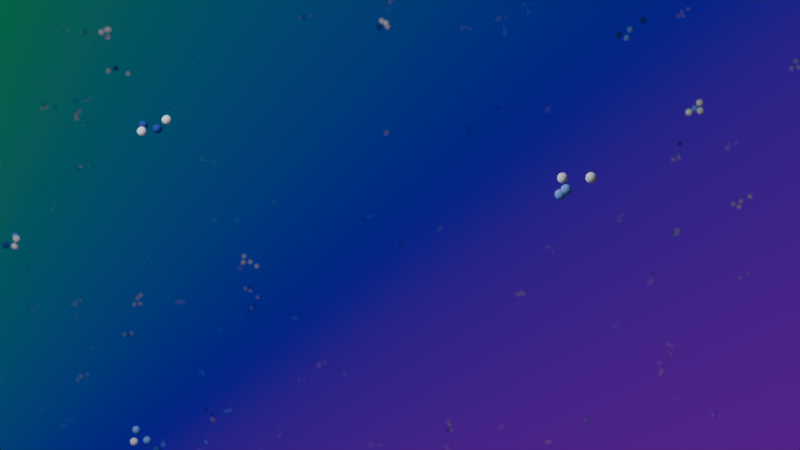 # Source: 6.0.0_v1_minimal4.blend  (saved by Blender 4.1.24; exported with 4.5.12 LTS)
import bpy
from mathutils import Matrix  # noqa: F401  (used for matrix-valued properties, if any)

bpy.ops.wm.read_factory_settings(use_empty=True)
scene = bpy.context.scene
scene.name = 'ParticleScene'

# ---- collections
col_collection = bpy.data.collections.new('Collection'); scene.collection.children.link(col_collection)

# ---- images (referenced by path relative to the original .blend; pixels are not part of the script)
import os
ASSET_DIR = os.environ.get("B2B_ASSET_DIR", "")  # directory of the original .blend (textures are referenced by path, not embedded)
HERE = os.path.dirname(os.path.abspath(__file__))  # packed textures are extracted next to this script under _unpacked/

def load_image(name, relpath, width, height, colorspace="sRGB"):
    """Load a texture the original file referenced (path relative to the .blend, or extracted next to this script)."""
    p = next((c for c in (os.path.join(HERE, relpath), os.path.join(ASSET_DIR, relpath)) if relpath and os.path.exists(c)), "")
    if p:
        img = bpy.data.images.load(p, check_existing=True)
        img.name = name
    else:  # same state as the original file: an image datablock whose file is absent (Cycles renders it pink)
        img = bpy.data.images.new(name, width, height)
        img.source = "FILE"
        img.filepath = "//" + (relpath or name)
    img.colorspace_settings.name = colorspace
    return img
img_bg_jpg = load_image('bg.jpg', 'scatter_texture/bg.jpg', 1024, 1024, 'sRGB')

# ---- materials (node trees are filled in below, after node groups)
mat_randomisedcolor = bpy.data.materials.new('RandomisedColor')
mat_scatteringpatern = bpy.data.materials.new('ScatteringPatern')
mat_material_001 = bpy.data.materials.new('Material.001')
mat_material_003 = bpy.data.materials.new('Material.003')
mat_material_005 = bpy.data.materials.new('Material.005')
mat_material_006 = bpy.data.materials.new('Material.006')

# ---- node groups
ng_particlecreation = bpy.data.node_groups.new('ParticleCreation', 'GeometryNodeTree')
_s = ng_particlecreation.interface.new_socket(name='Geometry', in_out='OUTPUT', socket_type='NodeSocketGeometry')
_s = ng_particlecreation.interface.new_socket(name='Geometry', in_out='INPUT', socket_type='NodeSocketGeometry')
ng_particlecreation.is_modifier = True
_N = ng_particlecreation.nodes; _L = ng_particlecreation.links
n0 = _N.new('NodeGroupInput'); n0.name = 'Group Input'; n0.location = (-976, 261)
n1 = _N.new('NodeGroupOutput'); n1.name = 'Group Output'; n1.location = (713, 193)
n2 = _N.new('GeometryNodeDualMesh'); n2.name = 'Dual Mesh'; n2.location = (-726, 287)
n3 = _N.new('GeometryNodeMeshUVSphere'); n3.name = 'UV Sphere'; n3.location = (-340, -11)
n3.inputs[0].default_value = 30
n3.inputs[2].default_value = 0.1
n4 = _N.new('GeometryNodeDistributePointsInVolume'); n4.name = 'Distribute Points in Volume'; n4.location = (-139, 205)
n4.inputs[1].default_value = 9.3
n4.inputs[4].default_value = 0.28
n5 = _N.new('GeometryNodeInstanceOnPoints'); n5.name = 'Instance on Points'; n5.location = (474, 260)
n6 = _N.new('GeometryNodeMeshToVolume'); n6.name = 'Mesh to Volume'; n6.location = (-476, 263)
n6.inputs[3].default_value = 71.0
n7 = _N.new('ShaderNodeValue'); n7.name = 'Value'; n7.location = (-645, -16)
n7.outputs[0].default_value = 0.1
n8 = _N.new('ShaderNodeValue'); n8.name = 'Value.001'; n8.location = (-893, 37)
n8.outputs[0].default_value = 0.4
n9 = _N.new('GeometryNodeSetShadeSmooth'); n9.name = 'Set Shade Smooth'; n9.location = (-87, 41)
n10 = _N.new('GeometryNodeSetMaterial'); n10.name = 'Set Material'; n10.location = (196, -55)
n10.inputs[2].default_value = mat_randomisedcolor
_L.new(n4.outputs[0], n5.inputs[0])
_L.new(n0.outputs[0], n2.inputs[0])
_L.new(n5.outputs[0], n1.inputs[0])
_L.new(n2.outputs[0], n6.inputs[0])
_L.new(n6.outputs[0], n4.inputs[0])
_L.new(n10.outputs[0], n5.inputs[2])
_L.new(n7.outputs[0], n4.inputs[3])
_L.new(n8.outputs[0], n6.inputs[1])
_L.new(n3.outputs[0], n9.inputs[0])
_L.new(n9.outputs[0], n10.inputs[0])
n1.is_active_output = True
ng_backgroundparticles = bpy.data.node_groups.new('BackgroundParticles', 'GeometryNodeTree')
_s = ng_backgroundparticles.interface.new_socket(name='Geometry', in_out='OUTPUT', socket_type='NodeSocketGeometry')
_s = ng_backgroundparticles.interface.new_socket(name='Geometry', in_out='INPUT', socket_type='NodeSocketGeometry')
ng_backgroundparticles.is_modifier = True
_N = ng_backgroundparticles.nodes; _L = ng_backgroundparticles.links
n0 = _N.new('NodeGroupInput'); n0.name = 'Group Input'; n0.location = (-498, -126)
n1 = _N.new('NodeGroupOutput'); n1.name = 'Group Output'; n1.location = (1374, -420)
n2 = _N.new('GeometryNodeMeshToVolume'); n2.name = 'Mesh to Volume'; n2.location = (-268, -67)
n3 = _N.new('GeometryNodeDistributePointsInVolume'); n3.name = 'Distribute Points in Volume'; n3.location = (12, -76)
n3.inputs[1].default_value = 0.0003
n4 = _N.new('GeometryNodeInstanceOnPoints'); n4.name = 'Instance on Points'; n4.location = (422, -73)
n5 = _N.new('GeometryNodeDualMesh'); n5.name = 'Dual Mesh'; n5.location = (-1254, -255)
n6 = _N.new('GeometryNodeMeshUVSphere'); n6.name = 'UV Sphere'; n6.location = (-869, -553)
n6.inputs[0].default_value = 30
n6.inputs[2].default_value = 0.1
n7 = _N.new('GeometryNodeDistributePointsInVolume'); n7.name = 'Distribute Points in Volume.001'; n7.location = (-667, -337)
n7.inputs[1].default_value = 9.3
n7.inputs[4].default_value = 0.28
n8 = _N.new('GeometryNodeInstanceOnPoints'); n8.name = 'Instance on Points.001'; n8.location = (69, -307)
n9 = _N.new('GeometryNodeMeshToVolume'); n9.name = 'Mesh to Volume.001'; n9.location = (-1004, -278)
n9.inputs[3].default_value = 71.0
n9.inputs[4].default_value = 0.2001
n10 = _N.new('ShaderNodeValue'); n10.name = 'Value'; n10.location = (-1174, -558)
n10.outputs[0].default_value = 0.1
n11 = _N.new('ShaderNodeValue'); n11.name = 'Value.001'; n11.location = (-1421, -505)
n11.outputs[0].default_value = 0.4
n12 = _N.new('GeometryNodeSetShadeSmooth'); n12.name = 'Set Shade Smooth'; n12.location = (-615, -501)
n13 = _N.new('GeometryNodeSetMaterial'); n13.name = 'Set Material'; n13.location = (-332, -597)
n13.inputs[2].default_value = mat_randomisedcolor
n14 = _N.new('GeometryNodeMeshCube'); n14.name = 'Cube'; n14.location = (-1466, -87)
n15 = _N.new('ShaderNodeValue'); n15.name = 'Value.002'; n15.location = (-1688, -217)
n15.outputs[0].default_value = 2.1
n16 = _N.new('GeometryNodeRotateInstances'); n16.name = 'Rotate Instances'; n16.location = (1071, -350)
n17 = _N.new('FunctionNodeRandomValue'); n17.name = 'Random Value'; n17.location = (421, -487)
n17.data_type = 'FLOAT_VECTOR'
n17.inputs[3].default_value = 7.8
n17.inputs[8].default_value = 1
n18 = _N.new('FunctionNodeRandomValue'); n18.name = 'Random Value.001'; n18.location = (623, -633)
n18.inputs[3].default_value = 360.0
n18.inputs[8].default_value = 2
n19 = _N.new('FunctionNodeAxisAngleToRotation'); n19.name = 'Axis Angle to Rotation'; n19.location = (817, -519)
_L.new(n16.outputs[0], n1.inputs[0])
_L.new(n0.outputs[0], n2.inputs[0])
_L.new(n2.outputs[0], n3.inputs[0])
_L.new(n3.outputs[0], n4.inputs[0])
_L.new(n7.outputs[0], n8.inputs[0])
_L.new(n5.outputs[0], n9.inputs[0])
_L.new(n9.outputs[0], n7.inputs[0])
_L.new(n10.outputs[0], n7.inputs[3])
_L.new(n11.outputs[0], n9.inputs[1])
_L.new(n6.outputs[0], n12.inputs[0])
_L.new(n12.outputs[0], n13.inputs[0])
_L.new(n14.outputs[0], n5.inputs[0])
_L.new(n15.outputs[0], n14.inputs[0])
_L.new(n17.outputs[0], n19.inputs[0])
_L.new(n18.outputs[1], n19.inputs[1])
_L.new(n8.outputs[0], n4.inputs[2])
_L.new(n13.outputs[0], n8.inputs[2])
_L.new(n4.outputs[0], n16.inputs[0])
_L.new(n19.outputs[0], n16.inputs[2])
n1.is_active_output = True

# ---- material node trees
mat_randomisedcolor.use_nodes = True; mat_randomisedcolor.node_tree.nodes.clear()
_N = mat_randomisedcolor.node_tree.nodes; _L = mat_randomisedcolor.node_tree.links
n0 = _N.new('ShaderNodeObjectInfo'); n0.name = 'Object Info'; n0.location = (-495, -215)
n1 = _N.new('ShaderNodeBsdfDiffuse'); n1.name = 'Diffuse BSDF'; n1.location = (193, -184)
n2 = _N.new('ShaderNodeValToRGB'); n2.name = 'Color Ramp'; n2.location = (-94, -190)
n2.color_ramp.interpolation = 'CONSTANT'
while len(n2.color_ramp.elements) > 1: n2.color_ramp.elements.remove(n2.color_ramp.elements[-1])
n2.color_ramp.elements[0].position = 0.0; n2.color_ramp.elements[0].color = (1.0, 1.0, 1.0, 1.0)
_e = n2.color_ramp.elements.new(0.1); _e.color = (0.03166, 0.06816, 0.3774, 1.0)
_e = n2.color_ramp.elements.new(0.2159); _e.color = (0.8411, 0.8478, 1.0, 1.0)
_e = n2.color_ramp.elements.new(0.7955); _e.color = (0.2023, 0.3729, 1.0, 1.0)
n3 = _N.new('ShaderNodeOutputMaterial'); n3.name = 'Material Output.001'; n3.location = (489, -181)
_L.new(n0.outputs[5], n2.inputs[0])
_L.new(n2.outputs[0], n1.inputs[0])
_L.new(n1.outputs[0], n3.inputs[0])
n3.is_active_output = True
mat_scatteringpatern.use_nodes = True; mat_scatteringpatern.node_tree.nodes.clear()
_N = mat_scatteringpatern.node_tree.nodes; _L = mat_scatteringpatern.node_tree.links
n0 = _N.new('ShaderNodeOutputMaterial'); n0.name = 'Material Output'; n0.location = (1542, 302)
n1 = _N.new('ShaderNodeEmission'); n1.name = 'Emission'; n1.location = (1266, 302)
n2 = _N.new('ShaderNodeTexImage'); n2.name = 'Image Texture'; n2.location = (-254, 304)
n2.image = img_bg_jpg
n3 = _N.new('ShaderNodeUVMap'); n3.name = 'UV Map'; n3.location = (-913, 418)
n3.uv_map = 'UVMap'
n4 = _N.new('ShaderNodeMapping'); n4.name = 'Mapping'; n4.location = (-487, 300)
n5 = _N.new('ShaderNodeValue'); n5.name = 'Value'; n5.location = (-1100, 181)
n5.outputs[0].default_value = -6.2
n6 = _N.new('ShaderNodeValue'); n6.name = 'Value.001'; n6.location = (-1085, 61)
n6.outputs[0].default_value = 2.3
n7 = _N.new('ShaderNodeMath'); n7.name = 'Math'; n7.location = (-886, 154)
n7.hide = True
n7.operation = 'MULTIPLY'
n7.inputs[1].default_value = 0.01
n8 = _N.new('ShaderNodeValue'); n8.name = 'Value.002'; n8.location = (-964, -96)
n8.outputs[0].default_value = 6.0
n9 = _N.new('ShaderNodeMath'); n9.name = 'Math.001'; n9.location = (-874, 77)
n9.hide = True
n9.operation = 'MULTIPLY'
n9.inputs[1].default_value = 0.01
n10 = _N.new('ShaderNodeMath'); n10.name = 'Math.002'; n10.location = (-771, -55)
n10.operation = 'MULTIPLY'
n10.inputs[1].default_value = 0.1
n11 = _N.new('ShaderNodeCombineXYZ'); n11.name = 'Combine XYZ'; n11.location = (-692, 157)
n12 = _N.new('ShaderNodeFloatCurve'); n12.name = 'Float Curve'; n12.location = (65, 369)
_c = n12.mapping.curves[0]
while len(_c.points) > 2: _c.points.remove(_c.points[-1])
_c.points[0].location = (0.0, 0.0); _c.points[0].handle_type = 'AUTO'
_c.points[1].location = (0.19091, 0.38125); _c.points[1].handle_type = 'AUTO'
_p = _c.points.new(0.62273, 0.6125); _p.handle_type = 'AUTO'
_p = _c.points.new(0.98182, 0.9375); _p.handle_type = 'AUTO'
n12.mapping.update()
n13 = _N.new('ShaderNodeSeparateXYZ'); n13.name = 'Separate XYZ'; n13.location = (-706, 816)
n14 = _N.new('ShaderNodeMix'); n14.name = 'Mix'; n14.location = (1063, 383)
n14.data_type = 'RGBA'
n14.inputs[6].default_value = (0.0, 0.0, 0.0, 1.0)
n15 = _N.new('ShaderNodeMath'); n15.name = 'Math.003'; n15.location = (-482, 960)
n15.operation = 'MULTIPLY'
n16 = _N.new('ShaderNodeMath'); n16.name = 'Math.004'; n16.location = (-473, 729)
n16.operation = 'MULTIPLY'
n16.inputs[1].default_value = -0.5
n17 = _N.new('ShaderNodeMath'); n17.name = 'Math.005'; n17.location = (-272, 938)
n18 = _N.new('ShaderNodeMath'); n18.name = 'Math.006'; n18.location = (-73, 910)
n18.operation = 'MULTIPLY'
n18.inputs[1].default_value = 1.0
n19 = _N.new('ShaderNodeMath'); n19.name = 'Math.007'; n19.location = (109, 962)
n20 = _N.new('ShaderNodeValToRGB'); n20.name = 'Color Ramp'; n20.location = (623, 944)
while len(n20.color_ramp.elements) > 1: n20.color_ramp.elements.remove(n20.color_ramp.elements[-1])
n20.color_ramp.elements[0].position = 0.03182; n20.color_ramp.elements[0].color = (1.0, 0.0, 0.0007778, 1.0)
_e = n20.color_ramp.elements.new(0.03182); _e.color = (0.0, 0.0, 0.0, 1.0)
_e = n20.color_ramp.elements.new(0.9545); _e.color = (1.0, 1.0, 1.0, 1.0)
_e = n20.color_ramp.elements.new(0.9682); _e.color = (0.5, 0.0, 0.0003889, 1.0)
n21 = _N.new('ShaderNodeValToRGB'); n21.name = 'Color Ramp.001'; n21.location = (649, 693)
while len(n21.color_ramp.elements) > 1: n21.color_ramp.elements.remove(n21.color_ramp.elements[-1])
n21.color_ramp.elements[0].position = 0.0; n21.color_ramp.elements[0].color = (0.005551, 1.0, 0.0, 1.0)
_e = n21.color_ramp.elements.new(0.2091); _e.color = (0.00211, 0.2728, 0.1387, 1.0)
_e = n21.color_ramp.elements.new(0.5); _e.color = (0.0, 0.0004234, 0.4999, 1.0)
_e = n21.color_ramp.elements.new(1.0); _e.color = (0.506, 0.0, 0.5061, 1.0)
n22 = _N.new('ShaderNodeMath'); n22.name = 'Math.008'; n22.location = (387, 314)
n22.operation = 'MULTIPLY'
n23 = _N.new('ShaderNodeValue'); n23.name = 'Value.003'; n23.location = (136, -12)
n23.outputs[0].default_value = 0.05
n24 = _N.new('ShaderNodeMath'); n24.name = 'Math.009'; n24.location = (607, 273)
n25 = _N.new('ShaderNodeMath'); n25.name = 'Math.010'; n25.location = (357, 74)
n25.operation = 'SUBTRACT'
n25.inputs[0].default_value = 1.0
n26 = _N.new('ShaderNodeFloatCurve'); n26.name = 'Float Curve.001'; n26.location = (315, 855)
_c = n26.mapping.curves[0]
while len(_c.points) > 2: _c.points.remove(_c.points[-1])
_c.points[0].location = (0.0, 0.0); _c.points[0].handle_type = 'AUTO'
_c.points[1].location = (0.31364, 0.225); _c.points[1].handle_type = 'AUTO'
_p = _c.points.new(0.75, 0.8); _p.handle_type = 'AUTO'
_p = _c.points.new(1.0, 1.0); _p.handle_type = 'AUTO'
n26.mapping.update()
_L.new(n1.outputs[0], n0.inputs[0])
_L.new(n4.outputs[0], n2.inputs[0])
_L.new(n3.outputs[0], n4.inputs[0])
_L.new(n5.outputs[0], n7.inputs[0])
_L.new(n6.outputs[0], n9.inputs[0])
_L.new(n8.outputs[0], n10.inputs[0])
_L.new(n10.outputs[0], n4.inputs[3])
_L.new(n9.outputs[0], n11.inputs[1])
_L.new(n7.outputs[0], n11.inputs[0])
_L.new(n11.outputs[0], n4.inputs[1])
_L.new(n2.outputs[0], n12.inputs[1])
_L.new(n3.outputs[0], n13.inputs[0])
_L.new(n13.outputs[0], n15.inputs[0])
_L.new(n16.outputs[0], n17.inputs[1])
_L.new(n15.outputs[0], n17.inputs[0])
_L.new(n17.outputs[0], n18.inputs[0])
_L.new(n18.outputs[0], n19.inputs[0])
_L.new(n13.outputs[1], n16.inputs[0])
_L.new(n24.outputs[0], n14.inputs[0])
_L.new(n14.outputs[2], n1.inputs[0])
_L.new(n21.outputs[0], n14.inputs[7])
_L.new(n12.outputs[0], n22.inputs[0])
_L.new(n22.outputs[0], n24.inputs[0])
_L.new(n23.outputs[0], n25.inputs[1])
_L.new(n25.outputs[0], n22.inputs[1])
_L.new(n23.outputs[0], n24.inputs[1])
_L.new(n19.outputs[0], n26.inputs[1])
_L.new(n26.outputs[0], n21.inputs[0])
n0.is_active_output = True
mat_material_001.use_nodes = True; mat_material_001.node_tree.nodes.clear()
_N = mat_material_001.node_tree.nodes; _L = mat_material_001.node_tree.links
n0 = _N.new('ShaderNodeBsdfPrincipled'); n0.name = 'Principled BSDF'; n0.location = (10, 300)
n1 = _N.new('ShaderNodeOutputMaterial'); n1.name = 'Material Output'; n1.location = (300, 300)
_L.new(n0.outputs[0], n1.inputs[0])
n1.is_active_output = True
mat_material_003.use_nodes = True; mat_material_003.node_tree.nodes.clear()
_N = mat_material_003.node_tree.nodes; _L = mat_material_003.node_tree.links
n0 = _N.new('ShaderNodeOutputMaterial'); n0.name = 'Material Output'; n0.location = (300, 300)
n1 = _N.new('ShaderNodeEmission'); n1.name = 'Emission'; n1.location = (10, 300)
n1.inputs[1].default_value = 10.0
_L.new(n1.outputs[0], n0.inputs[0])
n0.is_active_output = True
mat_material_005.use_nodes = True; mat_material_005.node_tree.nodes.clear()
_N = mat_material_005.node_tree.nodes; _L = mat_material_005.node_tree.links
n0 = _N.new('ShaderNodeOutputMaterial'); n0.name = 'Material Output'; n0.location = (300, 300)
n1 = _N.new('ShaderNodeEmission'); n1.name = 'Emission'; n1.location = (10, 300)
n1.inputs[0].default_value = (0.8735, 0.006579, 1.0, 1.0)
n1.inputs[1].default_value = 3.0
_L.new(n1.outputs[0], n0.inputs[0])
n0.is_active_output = True
mat_material_006.use_nodes = True; mat_material_006.node_tree.nodes.clear()
_N = mat_material_006.node_tree.nodes; _L = mat_material_006.node_tree.links
n0 = _N.new('ShaderNodeOutputMaterial'); n0.name = 'Material Output'; n0.location = (300, 300)
n1 = _N.new('ShaderNodeEmission'); n1.name = 'Emission'; n1.location = (10, 300)
n1.inputs[0].default_value = (0.009291, 1.0, 0.3409, 1.0)
n1.inputs[1].default_value = 4.0
_L.new(n1.outputs[0], n0.inputs[0])
n0.is_active_output = True

# ---- world
world_world = bpy.data.worlds.new('World'); scene.world = world_world
world_world.use_nodes = True; world_world.node_tree.nodes.clear()
_N = world_world.node_tree.nodes; _L = world_world.node_tree.links
n0 = _N.new('ShaderNodeOutputWorld'); n0.name = 'World Output'; n0.location = (300, 300)
n1 = _N.new('ShaderNodeBackground'); n1.name = 'Background'; n1.location = (10, 300)
n1.inputs[0].default_value = (0.05088, 0.05088, 0.05088, 1.0)
_L.new(n1.outputs[0], n0.inputs[0])
n0.is_active_output = True
world_world.color = (0.05088, 0.05088, 0.05088)
world_world.use_sun_shadow = False
world_world.sun_shadow_jitter_overblur = 0.0

# ---- cameras
cam_camera = bpy.data.cameras.new('Camera')
cam_camera.clip_end = 400.0
cam_camera.ortho_scale = 7.314
cam_camera.dof.use_dof = True
cam_camera.dof.aperture_fstop = 0.5

# ---- meshes
me_cube_001 = bpy.data.meshes.new('Cube.001')
me_cube_001.from_pydata([(-1.0, -1.0, -1.0), (-1.0, -1.0, 1.0), (-1.0, 1.0, -1.0), (-1.0, 1.0, 1.0), (1.0, -1.0, -1.0), (1.0, -1.0, 1.0), (1.0, 1.0, -1.0), (1.0, 1.0, 1.0)], [], [(0, 1, 3, 2), (2, 3, 7, 6), (6, 7, 5, 4), (4, 5, 1, 0), (2, 6, 4, 0), (7, 3, 1, 5)])
_uv = me_cube_001.uv_layers.new(name='UVMap')
_uv.uv.foreach_set('vector', [0.375, 0.0, 0.625, 0.0, 0.625, 0.25, 0.375, 0.25, 0.375, 0.25, 0.625, 0.25, 0.625, 0.5, 0.375, 0.5, 0.375, 0.5, 0.625, 0.5, 0.625, 0.75, 0.375, 0.75, 0.375, 0.75, 0.625, 0.75, 0.625, 1.0, 0.375, 1.0, 0.125, 0.5, 0.375, 0.5, 0.375, 0.75, 0.125, 0.75, 0.625, 0.5, 0.875, 0.5, 0.875, 0.75, 0.625, 0.75])
me_cube_001.update()
me_cube_002 = bpy.data.meshes.new('Cube.002')
me_cube_002.from_pydata([(-1.0, -1.0, -1.0), (-1.0, -1.0, 1.0), (-1.0, 1.0, -1.0), (-1.0, 1.0, 1.0), (1.0, -1.0, -1.0), (1.0, -1.0, 1.0), (1.0, 1.0, -1.0), (1.0, 1.0, 1.0)], [], [(0, 1, 3, 2), (2, 3, 7, 6), (6, 7, 5, 4), (4, 5, 1, 0), (2, 6, 4, 0), (7, 3, 1, 5)])
me_cube_002.polygons.foreach_set('use_smooth', [True] * 6)
_uv = me_cube_002.uv_layers.new(name='UVMap')
_uv.uv.foreach_set('vector', [0.375, 0.0, 0.625, 0.0, 0.625, 0.25, 0.375, 0.25, 0.375, 0.25, 0.625, 0.25, 0.625, 0.5, 0.375, 0.5, 0.375, 0.5, 0.625, 0.5, 0.625, 0.75, 0.375, 0.75, 0.375, 0.75, 0.625, 0.75, 0.625, 1.0, 0.375, 1.0, 0.125, 0.5, 0.375, 0.5, 0.375, 0.75, 0.125, 0.75, 0.625, 0.5, 0.875, 0.5, 0.875, 0.75, 0.625, 0.75])
me_cube_002.materials.append(mat_randomisedcolor)
me_cube_002.update()
me_cube_003 = bpy.data.meshes.new('Cube.003')
me_cube_003.from_pydata([(-1.0, -1.0, -1.0), (-1.0, -1.0, 1.0), (-1.0, 1.0, -1.0), (-1.0, 1.0, 1.0), (1.0, -1.0, -1.0), (1.0, -1.0, 1.0), (1.0, 1.0, -1.0), (1.0, 1.0, 1.0)], [], [(0, 1, 3, 2), (2, 3, 7, 6), (6, 7, 5, 4), (4, 5, 1, 0), (2, 6, 4, 0), (7, 3, 1, 5)])
_uv = me_cube_003.uv_layers.new(name='UVMap')
_uv.uv.foreach_set('vector', [0.375, 0.0, 0.625, 0.0, 0.625, 0.25, 0.375, 0.25, 0.375, 0.25, 0.625, 0.25, 0.625, 0.5, 0.375, 0.5, 0.375, 0.5, 0.625, 0.5, 0.625, 0.75, 0.375, 0.75, 0.375, 0.75, 0.625, 0.75, 0.625, 1.0, 0.375, 1.0, 0.125, 0.5, 0.375, 0.5, 0.375, 0.75, 0.125, 0.75, 0.625, 0.5, 0.875, 0.5, 0.875, 0.75, 0.625, 0.75])
me_cube_003.update()
me_cube_004 = bpy.data.meshes.new('Cube.004')
me_cube_004.from_pydata([(-1.0, -1.0, -1.0), (-1.0, -1.0, 1.0), (-1.0, 1.0, -1.0), (-1.0, 1.0, 1.0), (1.0, -1.0, -1.0), (1.0, -1.0, 1.0), (1.0, 1.0, -1.0), (1.0, 1.0, 1.0)], [], [(0, 1, 3, 2), (2, 3, 7, 6), (6, 7, 5, 4), (4, 5, 1, 0), (2, 6, 4, 0), (7, 3, 1, 5)])
_uv = me_cube_004.uv_layers.new(name='UVMap')
_uv.uv.foreach_set('vector', [0.375, 0.0, 0.625, 0.0, 0.625, 0.25, 0.375, 0.25, 0.375, 0.25, 0.625, 0.25, 0.625, 0.5, 0.375, 0.5, 0.375, 0.5, 0.625, 0.5, 0.625, 0.75, 0.375, 0.75, 0.375, 0.75, 0.625, 0.75, 0.625, 1.0, 0.375, 1.0, 0.125, 0.5, 0.375, 0.5, 0.375, 0.75, 0.125, 0.75, 0.625, 0.5, 0.875, 0.5, 0.875, 0.75, 0.625, 0.75])
me_cube_004.update()
me_cube_005 = bpy.data.meshes.new('Cube.005')
me_cube_005.from_pydata([(-1.0, -1.0, -1.0), (-1.0, -1.0, 1.0), (-1.0, 1.0, -1.0), (-1.0, 1.0, 1.0), (1.0, -1.0, -1.0), (1.0, -1.0, 1.0), (1.0, 1.0, -1.0), (1.0, 1.0, 1.0)], [], [(0, 1, 3, 2), (2, 3, 7, 6), (6, 7, 5, 4), (4, 5, 1, 0), (2, 6, 4, 0), (7, 3, 1, 5)])
_uv = me_cube_005.uv_layers.new(name='UVMap')
_uv.uv.foreach_set('vector', [0.375, 0.0, 0.625, 0.0, 0.625, 0.25, 0.375, 0.25, 0.375, 0.25, 0.625, 0.25, 0.625, 0.5, 0.375, 0.5, 0.375, 0.5, 0.625, 0.5, 0.625, 0.75, 0.375, 0.75, 0.375, 0.75, 0.625, 0.75, 0.625, 1.0, 0.375, 1.0, 0.125, 0.5, 0.375, 0.5, 0.375, 0.75, 0.125, 0.75, 0.625, 0.5, 0.875, 0.5, 0.875, 0.75, 0.625, 0.75])
me_cube_005.update()
me_cube_006 = bpy.data.meshes.new('Cube.006')
me_cube_006.from_pydata([(-1.0, -1.0, -1.0), (-1.0, -1.0, 1.0), (-1.0, 1.0, -1.0), (-1.0, 1.0, 1.0), (1.0, -1.0, -1.0), (1.0, -1.0, 1.0), (1.0, 1.0, -1.0), (1.0, 1.0, 1.0)], [], [(0, 1, 3, 2), (2, 3, 7, 6), (6, 7, 5, 4), (4, 5, 1, 0), (2, 6, 4, 0), (7, 3, 1, 5)])
_uv = me_cube_006.uv_layers.new(name='UVMap')
_uv.uv.foreach_set('vector', [0.375, 0.0, 0.625, 0.0, 0.625, 0.25, 0.375, 0.25, 0.375, 0.25, 0.625, 0.25, 0.625, 0.5, 0.375, 0.5, 0.375, 0.5, 0.625, 0.5, 0.625, 0.75, 0.375, 0.75, 0.375, 0.75, 0.625, 0.75, 0.625, 1.0, 0.375, 1.0, 0.125, 0.5, 0.375, 0.5, 0.375, 0.75, 0.125, 0.75, 0.625, 0.5, 0.875, 0.5, 0.875, 0.75, 0.625, 0.75])
me_cube_006.update()
me_cube_007 = bpy.data.meshes.new('Cube.007')
me_cube_007.from_pydata([(-1.0, -1.0, -1.0), (-1.0, -1.0, 1.0), (-1.0, 1.0, -1.0), (-1.0, 1.0, 1.0), (1.0, -1.0, -1.0), (1.0, -1.0, 1.0), (1.0, 1.0, -1.0), (1.0, 1.0, 1.0)], [], [(0, 1, 3, 2), (2, 3, 7, 6), (6, 7, 5, 4), (4, 5, 1, 0), (2, 6, 4, 0), (7, 3, 1, 5)])
_uv = me_cube_007.uv_layers.new(name='UVMap')
_uv.uv.foreach_set('vector', [0.375, 0.0, 0.625, 0.0, 0.625, 0.25, 0.375, 0.25, 0.375, 0.25, 0.625, 0.25, 0.625, 0.5, 0.375, 0.5, 0.375, 0.5, 0.625, 0.5, 0.625, 0.75, 0.375, 0.75, 0.375, 0.75, 0.625, 0.75, 0.625, 1.0, 0.375, 1.0, 0.125, 0.5, 0.375, 0.5, 0.375, 0.75, 0.125, 0.75, 0.625, 0.5, 0.875, 0.5, 0.875, 0.75, 0.625, 0.75])
me_cube_007.update()
me_cube_008 = bpy.data.meshes.new('Cube.008')
me_cube_008.from_pydata([(-1.0, -1.0, -1.0), (-1.0, -1.0, 1.0), (-1.0, 1.0, -1.0), (-1.0, 1.0, 1.0), (1.0, -1.0, -1.0), (1.0, -1.0, 1.0), (1.0, 1.0, -1.0), (1.0, 1.0, 1.0)], [], [(0, 1, 3, 2), (2, 3, 7, 6), (6, 7, 5, 4), (4, 5, 1, 0), (2, 6, 4, 0), (7, 3, 1, 5)])
_uv = me_cube_008.uv_layers.new(name='UVMap')
_uv.uv.foreach_set('vector', [0.375, 0.0, 0.625, 0.0, 0.625, 0.25, 0.375, 0.25, 0.375, 0.25, 0.625, 0.25, 0.625, 0.5, 0.375, 0.5, 0.375, 0.5, 0.625, 0.5, 0.625, 0.75, 0.375, 0.75, 0.375, 0.75, 0.625, 0.75, 0.625, 1.0, 0.375, 1.0, 0.125, 0.5, 0.375, 0.5, 0.375, 0.75, 0.125, 0.75, 0.625, 0.5, 0.875, 0.5, 0.875, 0.75, 0.625, 0.75])
me_cube_008.update()
me_cube_009 = bpy.data.meshes.new('Cube.009')
me_cube_009.from_pydata([(-1.0, -1.0, -1.0), (-1.0, -1.0, 1.0), (-1.0, 1.0, -1.0), (-1.0, 1.0, 1.0), (1.0, -1.0, -1.0), (1.0, -1.0, 1.0), (1.0, 1.0, -1.0), (1.0, 1.0, 1.0)], [], [(0, 1, 3, 2), (2, 3, 7, 6), (6, 7, 5, 4), (4, 5, 1, 0), (2, 6, 4, 0), (7, 3, 1, 5)])
_uv = me_cube_009.uv_layers.new(name='UVMap')
_uv.uv.foreach_set('vector', [0.375, 0.0, 0.625, 0.0, 0.625, 0.25, 0.375, 0.25, 0.375, 0.25, 0.625, 0.25, 0.625, 0.5, 0.375, 0.5, 0.375, 0.5, 0.625, 0.5, 0.625, 0.75, 0.375, 0.75, 0.375, 0.75, 0.625, 0.75, 0.625, 1.0, 0.375, 1.0, 0.125, 0.5, 0.375, 0.5, 0.375, 0.75, 0.125, 0.75, 0.625, 0.5, 0.875, 0.5, 0.875, 0.75, 0.625, 0.75])
me_cube_009.update()
me_cube_010 = bpy.data.meshes.new('Cube.010')
me_cube_010.from_pydata([(-1.0, -1.0, -1.0), (-1.0, -1.0, 1.0), (-1.0, 1.0, -1.0), (-1.0, 1.0, 1.0), (1.0, -1.0, -1.0), (1.0, -1.0, 1.0), (1.0, 1.0, -1.0), (1.0, 1.0, 1.0)], [], [(0, 1, 3, 2), (2, 3, 7, 6), (6, 7, 5, 4), (4, 5, 1, 0), (2, 6, 4, 0), (7, 3, 1, 5)])
_uv = me_cube_010.uv_layers.new(name='UVMap')
_uv.uv.foreach_set('vector', [0.375, 0.0, 0.625, 0.0, 0.625, 0.25, 0.375, 0.25, 0.375, 0.25, 0.625, 0.25, 0.625, 0.5, 0.375, 0.5, 0.375, 0.5, 0.625, 0.5, 0.625, 0.75, 0.375, 0.75, 0.375, 0.75, 0.625, 0.75, 0.625, 1.0, 0.375, 1.0, 0.125, 0.5, 0.375, 0.5, 0.375, 0.75, 0.125, 0.75, 0.625, 0.5, 0.875, 0.5, 0.875, 0.75, 0.625, 0.75])
me_cube_010.update()
me_cube_011 = bpy.data.meshes.new('Cube.011')
me_cube_011.from_pydata([(-1.0, -1.0, -1.0), (-1.0, -1.0, 1.0), (-1.0, 1.0, -1.0), (-1.0, 1.0, 1.0), (1.0, -1.0, -1.0), (1.0, -1.0, 1.0), (1.0, 1.0, -1.0), (1.0, 1.0, 1.0)], [], [(0, 1, 3, 2), (2, 3, 7, 6), (6, 7, 5, 4), (4, 5, 1, 0), (2, 6, 4, 0), (7, 3, 1, 5)])
_uv = me_cube_011.uv_layers.new(name='UVMap')
_uv.uv.foreach_set('vector', [0.375, 0.0, 0.625, 0.0, 0.625, 0.25, 0.375, 0.25, 0.375, 0.25, 0.625, 0.25, 0.625, 0.5, 0.375, 0.5, 0.375, 0.5, 0.625, 0.5, 0.625, 0.75, 0.375, 0.75, 0.375, 0.75, 0.625, 0.75, 0.625, 1.0, 0.375, 1.0, 0.125, 0.5, 0.375, 0.5, 0.375, 0.75, 0.125, 0.75, 0.625, 0.5, 0.875, 0.5, 0.875, 0.75, 0.625, 0.75])
me_cube_011.update()
me_plane = bpy.data.meshes.new('Plane')
me_plane.from_pydata([(-1.0, -1.0, 0.0), (1.0, -1.0, 0.0), (-1.0, 1.0, 0.0), (1.0, 1.0, 0.0)], [], [(0, 1, 3, 2)])
_uv = me_plane.uv_layers.new(name='UVMap')
_uv.uv.foreach_set('vector', [0.0, 0.0, 1.0, 0.0, 1.0, 1.0, 0.0, 1.0])
me_plane.materials.append(mat_scatteringpatern)
me_plane.update()
me_cube = bpy.data.meshes.new('Cube')
me_cube.from_pydata([(-22.85, -37.46, -4.998), (-19.21, -32.19, 18.99), (-104.3, 89.23, -114.5), (-94.08, 98.1, -19.44), (14.67, -33.33, -6.238), (14.66, -27.76, 16.94), (35.43, 31.61, -59.75), (25.95, 33.32, 2.854)], [], [(0, 1, 3, 2), (2, 3, 7, 6), (6, 7, 5, 4), (4, 5, 1, 0), (2, 6, 4, 0), (7, 3, 1, 5)])
_uv = me_cube.uv_layers.new(name='UVMap')
_uv.uv.foreach_set('vector', [0.375, 0.0, 0.625, 0.0, 0.625, 0.25, 0.375, 0.25, 0.375, 0.25, 0.625, 0.25, 0.625, 0.5, 0.375, 0.5, 0.375, 0.5, 0.625, 0.5, 0.625, 0.75, 0.375, 0.75, 0.375, 0.75, 0.625, 0.75, 0.625, 1.0, 0.375, 1.0, 0.125, 0.5, 0.375, 0.5, 0.375, 0.75, 0.125, 0.75, 0.625, 0.5, 0.875, 0.5, 0.875, 0.75, 0.625, 0.75])
me_cube.materials.append(mat_material_001)
me_cube.update()
me_plane_001 = bpy.data.meshes.new('Plane.001')
me_plane_001.from_pydata([(-1.0, -1.0, 0.0), (1.0, -1.0, 0.0), (-1.0, 1.0, 0.0), (1.0, 1.0, 0.0)], [], [(0, 1, 3, 2)])
_uv = me_plane_001.uv_layers.new(name='UVMap')
_uv.uv.foreach_set('vector', [0.0, 0.0, 1.0, 0.0, 1.0, 1.0, 0.0, 1.0])
me_plane_001.materials.append(mat_material_003)
me_plane_001.update()
me_plane_003 = bpy.data.meshes.new('Plane.003')
me_plane_003.from_pydata([(-1.0, -1.0, 0.0), (1.0, -1.0, 0.0), (-1.0, 1.0, 0.0), (1.0, 1.0, 0.0)], [], [(0, 1, 3, 2)])
_uv = me_plane_003.uv_layers.new(name='UVMap')
_uv.uv.foreach_set('vector', [0.0, 0.0, 1.0, 0.0, 1.0, 1.0, 0.0, 1.0])
me_plane_003.materials.append(mat_material_005)
me_plane_003.update()
me_plane_004 = bpy.data.meshes.new('Plane.004')
me_plane_004.from_pydata([(-1.0, -1.0, 0.0), (1.0, -1.0, 0.0), (-1.0, 1.0, 0.0), (1.0, 1.0, 0.0)], [], [(0, 1, 3, 2)])
_uv = me_plane_004.uv_layers.new(name='UVMap')
_uv.uv.foreach_set('vector', [0.0, 0.0, 1.0, 0.0, 1.0, 1.0, 0.0, 1.0])
me_plane_004.materials.append(mat_material_006)
me_plane_004.update()

# ---- objects
ob_camera = bpy.data.objects.new('Camera', cam_camera)
ob_cube = bpy.data.objects.new('Cube', me_cube_001)
ob_maincube = bpy.data.objects.new('MainCube', me_cube_002)
ob_cube_002 = bpy.data.objects.new('Cube.002', me_cube_003)
ob_cube_003 = bpy.data.objects.new('Cube.003', me_cube_004)
ob_cube_004 = bpy.data.objects.new('Cube.004', me_cube_005)
ob_cube_005 = bpy.data.objects.new('Cube.005', me_cube_006)
ob_cube_001 = bpy.data.objects.new('Cube.001', me_cube_007)
ob_cube_006 = bpy.data.objects.new('Cube.006', me_cube_008)
ob_cube_007 = bpy.data.objects.new('Cube.007', me_cube_009)
ob_cube_008 = bpy.data.objects.new('Cube.008', me_cube_010)
ob_cube_009 = bpy.data.objects.new('Cube.009', me_cube_011)
ob_scattering = bpy.data.objects.new('Scattering', me_plane)
ob_backgroundparticles = bpy.data.objects.new('BackgroundParticles', me_cube)
ob_lighttopfront = bpy.data.objects.new('LightTopFront', me_plane_001)
ob_lightbottom = bpy.data.objects.new('LightBottom', me_plane_003)
ob_lightbottom_001 = bpy.data.objects.new('LightBottom.001', me_plane_004)

# ---- transforms, parenting, visibility, modifiers, constraints
ob_camera.location = (12.51, -11.78, 8.481)
ob_camera.rotation_euler = (1.109, 0.0, 0.8149)
ob_camera.lock_rotations_4d = False
ob_camera.empty_display_type = 'ARROWS'
ob_camera.color = (0.0, 0.0, 0.0, 0.0)
ob_camera.display_type = 'WIRE'
ob_camera.lineart.crease_threshold = 0.0
ob_camera.cycles.use_motion_blur = False
ob_cube.location = (-8.74, -0.9104, -9.299)
ob_cube.rotation_euler = (-1.745, 0.4739, -0.8511)
_m = ob_cube.modifiers.new('GeometryNodes', 'NODES')
_m.node_group = ng_particlecreation
ob_maincube.location = (2.103, 1.77, 1.013)
ob_maincube.rotation_euler = (-5.118, -1.435, -4.78)
ob_maincube.scale = (0.9208, 0.9208, 0.9208)
_m = ob_maincube.modifiers.new('GeometryNodes', 'NODES')
_m.node_group = ng_particlecreation
ob_cube_002.location = (-14.85, 13.52, -2.296)
ob_cube_002.rotation_euler = (0.8123, -0.1266, 0.4173)
_m = ob_cube_002.modifiers.new('GeometryNodes', 'NODES')
_m.node_group = ng_particlecreation
ob_cube_003.location = (-7.051, -0.6233, -0.2791)
ob_cube_003.rotation_euler = (-1.375, 0.01055, -0.7046)
_m = ob_cube_003.modifiers.new('GeometryNodes', 'NODES')
_m.node_group = ng_particlecreation
ob_cube_004.location = (2.716, 3.506, -4.2)
ob_cube_004.rotation_euler = (1.395, -0.8398, 0.3854)
_m = ob_cube_004.modifiers.new('GeometryNodes', 'NODES')
_m.node_group = ng_backgroundparticles
ob_cube_005.location = (-11.9, 34.53, -15.09)
ob_cube_005.rotation_euler = (-0.7911, 0.1421, -0.01318)
_m = ob_cube_005.modifiers.new('GeometryNodes', 'NODES')
_m.node_group = ng_particlecreation
ob_cube_001.location = (-7.09, 16.76, -1.744)
ob_cube_001.rotation_euler = (-0.7911, 0.1421, -0.01318)
_m = ob_cube_001.modifiers.new('GeometryNodes', 'NODES')
_m.node_group = ng_particlecreation
ob_cube_006.location = (-23.94, 13.15, -15.27)
ob_cube_006.rotation_euler = (-1.745, 0.4739, -0.8511)
_m = ob_cube_006.modifiers.new('GeometryNodes', 'NODES')
_m.node_group = ng_particlecreation
ob_cube_007.location = (-23.07, 7.32, -3.34)
ob_cube_007.rotation_euler = (-0.1441, 0.6869, -0.5868)
_m = ob_cube_007.modifiers.new('GeometryNodes', 'NODES')
_m.node_group = ng_particlecreation
ob_cube_008.location = (-16.49, -0.03968, -6.789)
ob_cube_008.rotation_euler = (-0.2226, 0.6947, -0.6671)
_m = ob_cube_008.modifiers.new('GeometryNodes', 'NODES')
_m.node_group = ng_particlecreation
ob_cube_009.location = (-3.35, 14.54, -2.75)
ob_cube_009.rotation_euler = (-1.102, 0.04759, -1.589)
_m = ob_cube_009.modifiers.new('GeometryNodes', 'NODES')
_m.node_group = ng_particlecreation
ob_scattering.location = (-155.0, 88.85, -105.0)
ob_scattering.rotation_euler = (1.571, -0.0, 0.0)
ob_scattering.scale = (135.1, 135.1, 135.1)
ob_backgroundparticles.location = (-33.69, 43.11, -17.44)
ob_backgroundparticles.rotation_euler = (0.0, -0.0, 0.6926)
_m = ob_backgroundparticles.modifiers.new('GeometryNodes', 'NODES')
_m.node_group = ng_backgroundparticles
ob_lighttopfront.location = (-4.618, -8.966, 10.53)
ob_lighttopfront.rotation_euler = (-6.361, 0.2786, -8.195)
ob_lighttopfront.scale = (4.596, 4.596, 4.596)
ob_lightbottom.location = (-29.23, 29.15, -89.98)
ob_lightbottom.rotation_euler = (-0.0, -2.738, -0.0)
ob_lightbottom.scale = (21.02, 21.02, 21.02)
ob_lightbottom_001.location = (-88.33, 48.8, -115.5)
ob_lightbottom_001.rotation_euler = (3.142, 2.747, -3.142)
ob_lightbottom_001.scale = (21.02, 21.02, 21.02)
cam_camera.dof.focus_object = ob_maincube

# ---- collection membership
col_collection.objects.link(ob_camera)
col_collection.objects.link(ob_cube)
col_collection.objects.link(ob_maincube)
col_collection.objects.link(ob_cube_002)
col_collection.objects.link(ob_cube_003)
col_collection.objects.link(ob_cube_004)
col_collection.objects.link(ob_cube_005)
col_collection.objects.link(ob_cube_001)
col_collection.objects.link(ob_cube_006)
col_collection.objects.link(ob_cube_007)
col_collection.objects.link(ob_cube_008)
col_collection.objects.link(ob_cube_009)
col_collection.objects.link(ob_scattering)
col_collection.objects.link(ob_backgroundparticles)
col_collection.objects.link(ob_lighttopfront)
col_collection.objects.link(ob_lightbottom)
col_collection.objects.link(ob_lightbottom_001)

# ---- scene / render settings (as saved in the file)
scene.camera = ob_camera
scene.frame_start = 1; scene.frame_end = 250; scene.frame_set(77)
scene.render.engine = 'CYCLES'
scene.render.film_transparent = True
scene.cycles.sampling_pattern = 'TABULATED_SOBOL'
scene.eevee.ray_tracing_options.trace_max_roughness = 0.0
bpy.context.view_layer.update()
